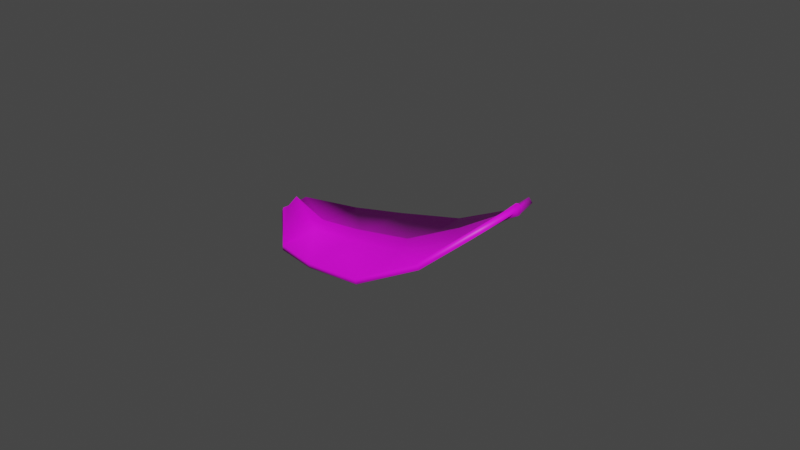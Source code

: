 # Source: basil_leave.blend  (saved by Blender 3.2.14; exported with 4.5.12 LTS)
import bpy
from mathutils import Matrix  # noqa: F401  (used for matrix-valued properties, if any)

bpy.ops.wm.read_factory_settings(use_empty=True)
scene = bpy.context.scene
scene.name = 'Scene'

# ---- collections
col_collection = bpy.data.collections.new('Collection'); scene.collection.children.link(col_collection)

# ---- images (referenced by path relative to the original .blend; pixels are not part of the script)
import os
ASSET_DIR = os.environ.get("B2B_ASSET_DIR", "")  # directory of the original .blend (textures are referenced by path, not embedded)
HERE = os.path.dirname(os.path.abspath(__file__))  # packed textures are extracted next to this script under _unpacked/

def load_image(name, relpath, width, height, colorspace="sRGB"):
    """Load a texture the original file referenced (path relative to the .blend, or extracted next to this script)."""
    p = next((c for c in (os.path.join(HERE, relpath), os.path.join(ASSET_DIR, relpath)) if relpath and os.path.exists(c)), "")
    if p:
        img = bpy.data.images.load(p, check_existing=True)
        img.name = name
    else:  # same state as the original file: an image datablock whose file is absent (Cycles renders it pink)
        img = bpy.data.images.new(name, width, height)
        img.source = "FILE"
        img.filepath = "//" + (relpath or name)
    img.colorspace_settings.name = colorspace
    return img
img_plant = load_image('Plant', 'basil leave texture map.png', 1024, 1024, 'sRGB')

# ---- materials (node trees are filled in below, after node groups)
mat_plant_texture = bpy.data.materials.new('Plant texture')

# ---- material node trees
mat_plant_texture.use_nodes = True; mat_plant_texture.node_tree.nodes.clear()
_N = mat_plant_texture.node_tree.nodes; _L = mat_plant_texture.node_tree.links
n0 = _N.new('ShaderNodeBsdfPrincipled'); n0.name = 'Principled BSDF'; n0.location = (10, 300)
n0.distribution = 'GGX'
n0.subsurface_method = 'RANDOM_WALK_SKIN'
n0.inputs[3].default_value = 1.45
n0.inputs[27].default_value = (0.0, 0.0, 0.0, 1.0)
n0.inputs[28].default_value = 1.0
n1 = _N.new('ShaderNodeOutputMaterial'); n1.name = 'Material Output'; n1.location = (300, 300)
n2 = _N.new('ShaderNodeTexImage'); n2.name = 'Image Texture'; n2.location = (-290, 255)
n2.image = img_plant
_L.new(n0.outputs[0], n1.inputs[0])
_L.new(n2.outputs[0], n0.inputs[0])
n1.is_active_output = True

# ---- world
world_world = bpy.data.worlds.new('World'); scene.world = world_world
world_world.use_nodes = True; world_world.node_tree.nodes.clear()
_N = world_world.node_tree.nodes; _L = world_world.node_tree.links
n0 = _N.new('ShaderNodeOutputWorld'); n0.name = 'World Output'; n0.location = (300, 300)
n1 = _N.new('ShaderNodeBackground'); n1.name = 'Background'; n1.location = (10, 300)
n1.inputs[0].default_value = (0.05088, 0.05088, 0.05088, 1.0)
_L.new(n1.outputs[0], n0.inputs[0])
n0.is_active_output = True
world_world.color = (0.05088, 0.05088, 0.05088)
world_world.use_sun_shadow = False
world_world.sun_shadow_jitter_overblur = 0.0

# ---- meshes
me_plane = bpy.data.meshes.new('Plane')
me_plane.from_pydata([(0.02091, 0.02228, -0.004221), (-0.02089, 0.02228, -0.004221), (0.02091, -0.02116, -0.005813), (-0.02089, -0.02116, -0.005813), (0.01662, -0.03618, -0.00254), (-0.0166, -0.03618, -0.00254), (0.005069, -0.04602, 0.005383), (-0.00505, -0.04602, 0.005383), (0.02409, 0.0003602, -0.008419), (-0.02407, 0.0003602, -0.008419), (0.01357, 0.03731, 0.002675), (-0.01355, 0.03731, 0.002675), (0.00209, 0.02228, -0.004221), (-0.002071, 0.02228, -0.004221), (-0.002071, -0.02116, -0.005813), (0.00209, -0.02116, -0.005813), (-0.001643, -0.03618, -0.00254), (0.001663, -0.03618, -0.00254), (-0.001677, -0.04602, 0.005383), (0.001696, -0.04602, 0.005383), (-0.002387, 0.0003602, -0.008419), (0.002407, 0.0003602, -0.008419), (0.001982, 0.03731, 0.002675), (-0.001962, 0.03731, 0.002675), (9.791e-06, 0.02123, -0.001951), (9.791e-06, -0.02031, -0.003465), (9.791e-06, -0.03462, -0.0005951), (9.791e-06, -0.04445, 0.007328), (9.791e-06, 0.0003406, -0.005922), (-9.827e-05, 0.03752, 0.002563), (0.02091, 0.02174, -0.002416), (-0.02089, 0.02174, -0.002416), (0.02091, -0.02086, -0.003956), (-0.02089, -0.02086, -0.003956), (0.01662, -0.03553, -0.0007771), (-0.0166, -0.03553, -0.0007771), (0.005069, -0.04484, 0.006848), (-0.00505, -0.04484, 0.006848), (0.02409, 0.0002951, -0.006539), (-0.02407, 0.0002951, -0.006539), (0.01357, 0.03653, 0.004385), (-0.01355, 0.03653, 0.004385), (0.002681, 0.02175, -0.002513), (-0.002672, 0.02175, -0.002516), (-0.002849, -0.02088, -0.004123), (0.002869, -0.02088, -0.004123), (-0.002468, -0.03545, -0.001017), (0.002488, -0.03545, -0.001017), (-0.002562, -0.04498, 0.006675), (0.002582, -0.04498, 0.006675), (-0.003119, 0.0003016, -0.006687), (0.003138, 0.0003016, -0.006687), (0.002466, 0.03662, 0.004356), (-0.002469, 0.03662, 0.004349), (2.063e-07, 0.02074, -0.0001364), (9.791e-06, -0.02004, -0.001603), (9.791e-06, -0.0339, 0.001143), (9.791e-06, -0.04327, 0.00879), (9.791e-06, 0.0002718, -0.004042), (-0.0001211, 0.03688, 0.004332), (-0.001011, 0.04252, 0.004239), (-0.001677, 0.04244, 0.005089), (0.001653, 0.04243, 0.005201), (0.001046, 0.04252, 0.004308), (2.892e-05, 0.04255, 0.003941), (-0.001108, 0.04226, 0.007059), (-0.001714, 0.04234, 0.006166), (0.001616, 0.04233, 0.006278), (0.0009503, 0.04225, 0.007128), (-8.998e-05, 0.04222, 0.007426)], [], [(20, 9, 3, 14), (14, 3, 5, 16), (16, 5, 7, 18), (13, 1, 9, 20), (12, 0, 10, 22), (1, 13, 23, 11), (24, 12, 22, 29), (0, 12, 21, 8), (24, 13, 20, 28), (4, 17, 19, 6), (26, 16, 18, 27), (2, 15, 17, 4), (25, 14, 16, 26), (8, 21, 15, 2), (28, 20, 14, 25), (21, 28, 25, 15), (15, 25, 26, 17), (17, 26, 27, 19), (12, 24, 28, 21), (13, 24, 29, 23), (50, 44, 33, 39), (44, 46, 35, 33), (46, 48, 37, 35), (43, 50, 39, 31), (42, 52, 40, 30), (31, 41, 53, 43), (54, 59, 52, 42), (30, 38, 51, 42), (54, 58, 50, 43), (34, 36, 49, 47), (56, 57, 48, 46), (32, 34, 47, 45), (55, 56, 46, 44), (38, 32, 45, 51), (58, 55, 44, 50), (51, 45, 55, 58), (45, 47, 56, 55), (47, 49, 57, 56), (42, 51, 58, 54), (43, 53, 59, 54), (0, 8, 38, 30), (3, 9, 39, 33), (2, 4, 34, 32), (5, 3, 33, 35), (6, 19, 49, 36), (4, 6, 36, 34), (7, 5, 35, 37), (8, 2, 32, 38), (9, 1, 31, 39), (11, 23, 60, 61), (1, 11, 41, 31), (10, 0, 30, 40), (18, 7, 37, 48), (19, 27, 57, 49), (10, 40, 67, 62), (29, 22, 63, 64), (27, 18, 48, 57), (22, 10, 62, 63), (23, 29, 64, 60), (41, 11, 61, 66), (52, 59, 69, 68), (40, 52, 68, 67), (53, 41, 66, 65), (59, 53, 65, 69), (63, 62, 67, 68, 69, 65, 66, 61, 60, 64)])
me_plane.polygons.foreach_set('use_smooth', [True] * 65)
_uv = me_plane.uv_layers.new(name='UVMap')
_uv.uv.foreach_set('vector', [0.2886, 0.4284, 0.4827, 0.4081, 0.4833, 0.6104, 0.3013, 0.626, 0.3013, 0.626, 0.4833, 0.6104, 0.4461, 0.7531, 0.3115, 0.7784, 0.3115, 0.7784, 0.4461, 0.7531, 0.3739, 0.9135, 0.3333, 0.9153, 0.2724, 0.2306, 0.4326, 0.2152, 0.4827, 0.4081, 0.2886, 0.4284, 0.2154, 0.2346, 0.05469, 0.2418, 0.1139, 0.1007, 0.2138, 0.0834, 0.4326, 0.2152, 0.2724, 0.2306, 0.2526, 0.08072, 0.354, 0.08354, 0.2442, 0.237, 0.2154, 0.2346, 0.2138, 0.0834, 0.2341, 0.0807, 0.05469, 0.2418, 0.2154, 0.2346, 0.2269, 0.4327, 0.03196, 0.4397, 0.2442, 0.237, 0.2724, 0.2306, 0.2886, 0.4284, 0.2577, 0.4299, 0.1163, 0.7762, 0.2532, 0.7825, 0.2506, 0.9211, 0.2101, 0.925, 0.282, 0.7753, 0.3115, 0.7784, 0.3333, 0.9153, 0.2939, 0.9453, 0.05957, 0.6401, 0.242, 0.6302, 0.2532, 0.7825, 0.1163, 0.7762, 0.2713, 0.624, 0.3013, 0.626, 0.3115, 0.7784, 0.282, 0.7753, 0.03196, 0.4397, 0.2269, 0.4327, 0.242, 0.6302, 0.05957, 0.6401, 0.2577, 0.4299, 0.2886, 0.4284, 0.3013, 0.626, 0.2713, 0.624, 0.2269, 0.4327, 0.2577, 0.4299, 0.2713, 0.624, 0.242, 0.6302, 0.242, 0.6302, 0.2713, 0.624, 0.282, 0.7753, 0.2532, 0.7825, 0.2532, 0.7825, 0.282, 0.7753, 0.2939, 0.9453, 0.2506, 0.9211, 0.2154, 0.2346, 0.2442, 0.237, 0.2577, 0.4299, 0.2269, 0.4327, 0.2724, 0.2306, 0.2442, 0.237, 0.2341, 0.0807, 0.2526, 0.08072, 0.7206, 0.4309, 0.7482, 0.6238, 0.5802, 0.6456, 0.528, 0.4551, 0.7482, 0.6238, 0.7674, 0.7643, 0.6368, 0.7824, 0.5802, 0.6456, 0.7674, 0.7643, 0.7854, 0.8766, 0.7611, 0.8805, 0.6368, 0.7824, 0.6963, 0.2319, 0.7206, 0.4309, 0.528, 0.4551, 0.5301, 0.2522, 0.7651, 0.2226, 0.7333, 0.06999, 0.8392, 0.0576, 0.9309, 0.1983, 0.5301, 0.2522, 0.5813, 0.09238, 0.6867, 0.07621, 0.6963, 0.2319, 0.7311, 0.2306, 0.7085, 0.07098, 0.7333, 0.06999, 0.7651, 0.2226, 0.9309, 0.1983, 0.9865, 0.3935, 0.7944, 0.421, 0.7651, 0.2226, 0.7311, 0.2306, 0.7574, 0.4254, 0.7206, 0.4309, 0.6963, 0.2319, 0.9681, 0.7378, 0.874, 0.8654, 0.8496, 0.8679, 0.8373, 0.755, 0.8017, 0.755, 0.8174, 0.8718, 0.7854, 0.8766, 0.7674, 0.7643, 0.9865, 0.591, 0.9681, 0.7378, 0.8373, 0.755, 0.8187, 0.6144, 0.7829, 0.6153, 0.8017, 0.755, 0.7674, 0.7643, 0.7482, 0.6238, 0.9865, 0.3935, 0.9865, 0.591, 0.8187, 0.6144, 0.7944, 0.421, 0.7574, 0.4254, 0.7829, 0.6153, 0.7482, 0.6238, 0.7206, 0.4309, 0.7944, 0.421, 0.8187, 0.6144, 0.7829, 0.6153, 0.7574, 0.4254, 0.8187, 0.6144, 0.8373, 0.755, 0.8017, 0.755, 0.7829, 0.6153, 0.8373, 0.755, 0.8496, 0.8679, 0.8174, 0.8718, 0.8017, 0.755, 0.7651, 0.2226, 0.7944, 0.421, 0.7574, 0.4254, 0.7311, 0.2306, 0.6963, 0.2319, 0.6867, 0.07621, 0.7085, 0.07098, 0.7311, 0.2306, 0.05469, 0.2418, 0.03196, 0.4397, 0.01348, 0.44, 0.03761, 0.2368, 0.4833, 0.6104, 0.4827, 0.4081, 0.5011, 0.4057, 0.5011, 0.6127, 0.05957, 0.6401, 0.1163, 0.7762, 0.1, 0.7857, 0.04234, 0.6449, 0.4461, 0.7531, 0.4833, 0.6104, 0.5011, 0.6127, 0.4636, 0.7602, 0.2101, 0.925, 0.2506, 0.9211, 0.2453, 0.9425, 0.2133, 0.9495, 0.1163, 0.7762, 0.2101, 0.925, 0.1933, 0.9356, 0.1, 0.7857, 0.3739, 0.9135, 0.4461, 0.7531, 0.4636, 0.7602, 0.3921, 0.9217, 0.03196, 0.4397, 0.05957, 0.6401, 0.04234, 0.6449, 0.01348, 0.44, 0.4827, 0.4081, 0.4326, 0.2152, 0.4488, 0.2078, 0.5011, 0.4057, 0.354, 0.08354, 0.2526, 0.08072, 0.2402, 0.02575, 0.251, 0.02277, 0.4326, 0.2152, 0.354, 0.08354, 0.3659, 0.07103, 0.4488, 0.2078, 0.1139, 0.1007, 0.05469, 0.2418, 0.03761, 0.2368, 0.1004, 0.09003, 0.3333, 0.9153, 0.3739, 0.9135, 0.3742, 0.9382, 0.3415, 0.9357, 0.2506, 0.9211, 0.2939, 0.9453, 0.2962, 0.9782, 0.2453, 0.9425, 0.1139, 0.1007, 0.1004, 0.09003, 0.2024, 0.01643, 0.2072, 0.02536, 0.2341, 0.0807, 0.2138, 0.0834, 0.2182, 0.02711, 0.2293, 0.02704, 0.2939, 0.9453, 0.3333, 0.9153, 0.3415, 0.9357, 0.2962, 0.9782, 0.2138, 0.0834, 0.1139, 0.1007, 0.2072, 0.02536, 0.2182, 0.02711, 0.2526, 0.08072, 0.2341, 0.0807, 0.2293, 0.02704, 0.2402, 0.02575, 0.3659, 0.07103, 0.354, 0.08354, 0.251, 0.02277, 0.2551, 0.01348, 0.7333, 0.06999, 0.7085, 0.07098, 0.7014, 0.01362, 0.7114, 0.01348, 0.8392, 0.0576, 0.7333, 0.06999, 0.7114, 0.01348, 0.7212, 0.01405, 0.6867, 0.07621, 0.5813, 0.09238, 0.6824, 0.01943, 0.6917, 0.0163, 0.7085, 0.07098, 0.6867, 0.07621, 0.6917, 0.0163, 0.7014, 0.01362, 0.5049, 0.8816, 0.5258, 0.8527, 0.5598, 0.8417, 0.5937, 0.8527, 0.6147, 0.8816, 0.6147, 0.9173, 0.5937, 0.9462, 0.5598, 0.9572, 0.5258, 0.9462, 0.5049, 0.9173])
me_plane.materials.append(mat_plant_texture)
me_plane.update()

# ---- objects
ob_plane = bpy.data.objects.new('Plane', me_plane)

# ---- transforms, parenting, visibility, modifiers, constraints
ob_plane.location = (3.406, 0.106, 4.263)
ob_plane.rotation_euler = (0.2914, 1.822e-08, -1.571)

# ---- collection membership
col_collection.objects.link(ob_plane)

# ---- scene / render settings (as saved in the file)
scene.frame_start = 1; scene.frame_end = 250; scene.frame_set(1)
scene.render.engine = 'CYCLES'
scene.cycles.samples = 10
scene.cycles.sampling_pattern = 'TABULATED_SOBOL'
scene.cycles.use_adaptive_sampling = False
scene.cycles.use_light_tree = False
scene.cycles.bake_type = 'AO'
scene.view_settings.view_transform = 'Filmic'
bpy.context.view_layer.update()

# ---- added for rendering (the .blend has no active camera and no usable light): camera, sun
cam_auto = bpy.data.cameras.new('AutoCamera')
cam_auto.lens = 50.0
cam_auto.sensor_width = 36.0
cam_auto.clip_end = 1000.0
ob_auto_camera = bpy.data.objects.new('AutoCamera', cam_auto)
scene.collection.objects.link(ob_auto_camera)
ob_auto_camera.location = (3.58967, -0.11611, 4.41086)
ob_auto_camera.rotation_euler = (1.09748, -7.21219e-08, 0.694738)
scene.camera = ob_auto_camera
light_auto_sun = bpy.data.lights.new('AutoSun', 'SUN')
light_auto_sun.energy = 3.0
light_auto_sun.angle = 0.0523599
ob_auto_sun = bpy.data.objects.new('AutoSun', light_auto_sun)
scene.collection.objects.link(ob_auto_sun)
ob_auto_sun.rotation_euler = (0.872665, 0.174533, 0.523599)
bpy.context.view_layer.update()
